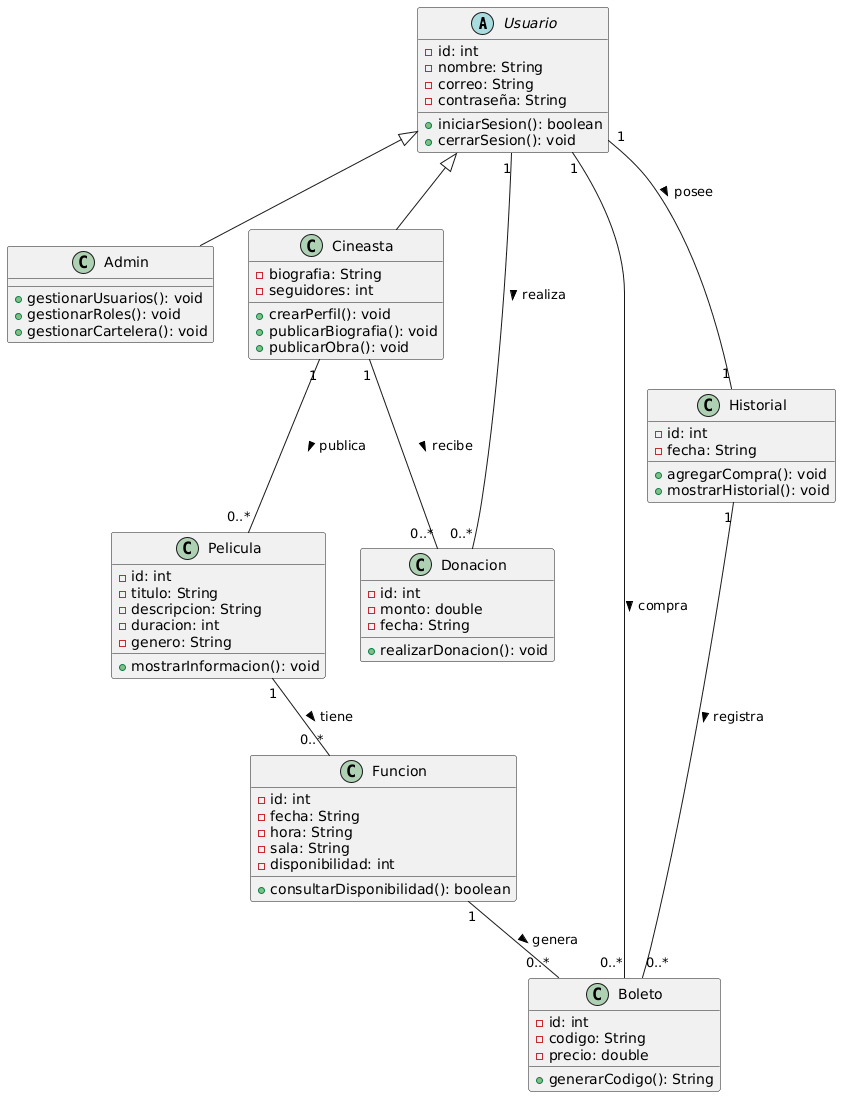

The diagram above was rendered by PlantUML. Its source (embedded in the PNG):
@startuml
abstract class Usuario {
    - id: int
    - nombre: String
    - correo: String
    - contraseña: String

    + iniciarSesion(): boolean
    + cerrarSesion(): void
}

class Admin {
    + gestionarUsuarios(): void
    + gestionarRoles(): void
    + gestionarCartelera(): void
}

class Cineasta {
    - biografia: String
    - seguidores: int

    + crearPerfil(): void
    + publicarBiografia(): void
    + publicarObra(): void
}

class Pelicula {
    - id: int
    - titulo: String
    - descripcion: String
    - duracion: int
    - genero: String

    + mostrarInformacion(): void
}

class Funcion {
    - id: int
    - fecha: String
    - hora: String
    - sala: String
    - disponibilidad: int

    + consultarDisponibilidad(): boolean
}

class Boleto {
    - id: int
    - codigo: String
    - precio: double

    + generarCodigo(): String
}

class Donacion {
    - id: int
    - monto: double
    - fecha: String

    + realizarDonacion(): void
}

class Historial {
    - id: int
    - fecha: String

    + agregarCompra(): void
    + mostrarHistorial(): void
}

Usuario <|-- Admin
Usuario <|-- Cineasta

Cineasta "1" -- "0..*" Pelicula : publica >

Pelicula "1" -- "0..*" Funcion : tiene >

Funcion "1" -- "0..*" Boleto : genera >

Usuario "1" -- "0..*" Boleto : compra >

Usuario "1" -- "0..*" Donacion : realiza >

Cineasta "1" -- "0..*" Donacion : recibe >

Usuario "1" -- "1" Historial : posee >

Historial "1" -- "0..*" Boleto : registra >
@enduml